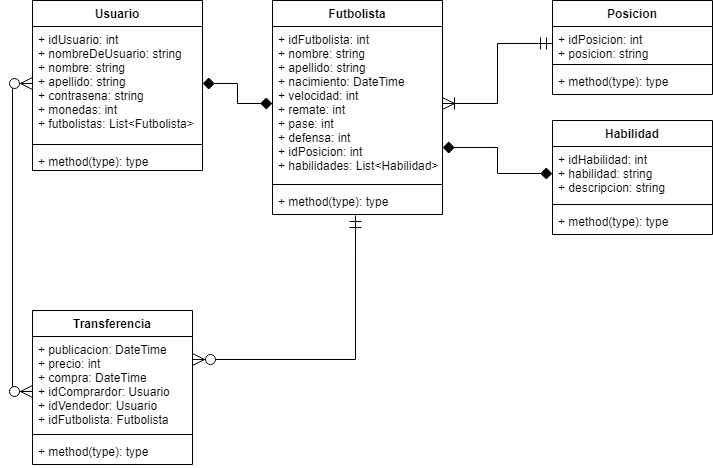

The diagram above was exported from draw.io. Its source (the exported page's mxGraphModel, read from the mxfile embedded in the PNG):
<mxGraphModel dx="1118" dy="542" grid="1" gridSize="10" guides="1" tooltips="1" connect="1" arrows="1" fold="1" page="1" pageScale="1" pageWidth="827" pageHeight="1169" math="0" shadow="0">
  <root>
    <mxCell id="0" />
    <mxCell id="1" parent="0" />
    <mxCell id="2" value="Usuario" style="swimlane;fontStyle=1;align=center;verticalAlign=top;childLayout=stackLayout;horizontal=1;startSize=26;horizontalStack=0;resizeParent=1;resizeParentMax=0;resizeLast=0;collapsible=1;marginBottom=0;" parent="1" vertex="1">
      <mxGeometry x="40" y="40" width="170" height="170" as="geometry" />
    </mxCell>
    <mxCell id="3" value="+ idUsuario: int&#10;+ nombreDeUsuario: string&#10;+ nombre: string&#10;+ apellido: string&#10;+ contrasena: string&#10;+ monedas: int&#10;+ futbolistas: List&lt;Futbolista&gt;" style="text;strokeColor=none;align=left;verticalAlign=top;spacingLeft=4;spacingRight=4;overflow=hidden;rotatable=0;points=[[0,0.5],[1,0.5]];portConstraint=eastwest;" parent="2" vertex="1">
      <mxGeometry y="26" width="170" height="114" as="geometry" />
    </mxCell>
    <mxCell id="4" value="" style="line;strokeWidth=1;fillColor=none;align=left;verticalAlign=middle;spacingTop=-1;spacingLeft=3;spacingRight=3;rotatable=0;labelPosition=right;points=[];portConstraint=eastwest;" parent="2" vertex="1">
      <mxGeometry y="140" width="170" height="8" as="geometry" />
    </mxCell>
    <mxCell id="5" value="+ method(type): type" style="text;strokeColor=none;fillColor=none;align=left;verticalAlign=top;spacingLeft=4;spacingRight=4;overflow=hidden;rotatable=0;points=[[0,0.5],[1,0.5]];portConstraint=eastwest;" parent="2" vertex="1">
      <mxGeometry y="148" width="170" height="22" as="geometry" />
    </mxCell>
    <mxCell id="10" value="Futbolista" style="swimlane;fontStyle=1;align=center;verticalAlign=top;childLayout=stackLayout;horizontal=1;startSize=26;horizontalStack=0;resizeParent=1;resizeParentMax=0;resizeLast=0;collapsible=1;marginBottom=0;" parent="1" vertex="1">
      <mxGeometry x="280" y="40" width="170" height="214" as="geometry" />
    </mxCell>
    <mxCell id="11" value="+ idFutbolista: int&#10;+ nombre: string&#10;+ apellido: string&#10;+ nacimiento: DateTime&#10;+ velocidad: int&#10;+ remate: int&#10;+ pase: int&#10;+ defensa: int&#10;+ idPosicion: int&#10;+ habilidades: List&lt;Habilidad&gt;" style="text;strokeColor=none;align=left;verticalAlign=top;spacingLeft=4;spacingRight=4;overflow=hidden;rotatable=0;points=[[0,0.5],[1,0.5]];portConstraint=eastwest;" parent="10" vertex="1">
      <mxGeometry y="26" width="170" height="154" as="geometry" />
    </mxCell>
    <mxCell id="12" value="" style="line;strokeWidth=1;fillColor=none;align=left;verticalAlign=middle;spacingTop=-1;spacingLeft=3;spacingRight=3;rotatable=0;labelPosition=right;points=[];portConstraint=eastwest;" parent="10" vertex="1">
      <mxGeometry y="180" width="170" height="8" as="geometry" />
    </mxCell>
    <mxCell id="13" value="+ method(type): type" style="text;strokeColor=none;fillColor=none;align=left;verticalAlign=top;spacingLeft=4;spacingRight=4;overflow=hidden;rotatable=0;points=[[0,0.5],[1,0.5]];portConstraint=eastwest;" parent="10" vertex="1">
      <mxGeometry y="188" width="170" height="26" as="geometry" />
    </mxCell>
    <mxCell id="14" value="Transferencia" style="swimlane;fontStyle=1;align=center;verticalAlign=top;childLayout=stackLayout;horizontal=1;startSize=26;horizontalStack=0;resizeParent=1;resizeParentMax=0;resizeLast=0;collapsible=1;marginBottom=0;" parent="1" vertex="1">
      <mxGeometry x="40" y="350" width="160" height="154" as="geometry" />
    </mxCell>
    <mxCell id="15" value="+ publicacion: DateTime&#10;+ precio: int&#10;+ compra: DateTime&#10;+ idComprardor: Usuario&#10;+ idVendedor: Usuario&#10;+ idFutbolista: Futbolista" style="text;strokeColor=none;align=left;verticalAlign=top;spacingLeft=4;spacingRight=4;overflow=hidden;rotatable=0;points=[[0,0.5],[1,0.5]];portConstraint=eastwest;" parent="14" vertex="1">
      <mxGeometry y="26" width="160" height="94" as="geometry" />
    </mxCell>
    <mxCell id="16" value="" style="line;strokeWidth=1;fillColor=none;align=left;verticalAlign=middle;spacingTop=-1;spacingLeft=3;spacingRight=3;rotatable=0;labelPosition=right;points=[];portConstraint=eastwest;" parent="14" vertex="1">
      <mxGeometry y="120" width="160" height="8" as="geometry" />
    </mxCell>
    <mxCell id="17" value="+ method(type): type" style="text;strokeColor=none;fillColor=none;align=left;verticalAlign=top;spacingLeft=4;spacingRight=4;overflow=hidden;rotatable=0;points=[[0,0.5],[1,0.5]];portConstraint=eastwest;" parent="14" vertex="1">
      <mxGeometry y="128" width="160" height="26" as="geometry" />
    </mxCell>
    <mxCell id="18" value="Posicion" style="swimlane;fontStyle=1;align=center;verticalAlign=top;childLayout=stackLayout;horizontal=1;startSize=26;horizontalStack=0;resizeParent=1;resizeParentMax=0;resizeLast=0;collapsible=1;marginBottom=0;" parent="1" vertex="1">
      <mxGeometry x="560" y="40" width="160" height="94" as="geometry" />
    </mxCell>
    <mxCell id="19" value="+ idPosicion: int&#10;+ posicion: string" style="text;strokeColor=none;align=left;verticalAlign=top;spacingLeft=4;spacingRight=4;overflow=hidden;rotatable=0;points=[[0,0.5],[1,0.5]];portConstraint=eastwest;" parent="18" vertex="1">
      <mxGeometry y="26" width="160" height="34" as="geometry" />
    </mxCell>
    <mxCell id="20" value="" style="line;strokeWidth=1;fillColor=none;align=left;verticalAlign=middle;spacingTop=-1;spacingLeft=3;spacingRight=3;rotatable=0;labelPosition=right;points=[];portConstraint=eastwest;" parent="18" vertex="1">
      <mxGeometry y="60" width="160" height="8" as="geometry" />
    </mxCell>
    <mxCell id="21" value="+ method(type): type" style="text;strokeColor=none;fillColor=none;align=left;verticalAlign=top;spacingLeft=4;spacingRight=4;overflow=hidden;rotatable=0;points=[[0,0.5],[1,0.5]];portConstraint=eastwest;" parent="18" vertex="1">
      <mxGeometry y="68" width="160" height="26" as="geometry" />
    </mxCell>
    <mxCell id="22" value="Habilidad" style="swimlane;fontStyle=1;align=center;verticalAlign=top;childLayout=stackLayout;horizontal=1;startSize=26;horizontalStack=0;resizeParent=1;resizeParentMax=0;resizeLast=0;collapsible=1;marginBottom=0;" parent="1" vertex="1">
      <mxGeometry x="560" y="160" width="160" height="114" as="geometry" />
    </mxCell>
    <mxCell id="23" value="+ idHabilidad: int&#10;+ habilidad: string&#10;+ descripcion: string" style="text;strokeColor=none;align=left;verticalAlign=top;spacingLeft=4;spacingRight=4;overflow=hidden;rotatable=0;points=[[0,0.5],[1,0.5]];portConstraint=eastwest;" parent="22" vertex="1">
      <mxGeometry y="26" width="160" height="54" as="geometry" />
    </mxCell>
    <mxCell id="24" value="" style="line;strokeWidth=1;fillColor=none;align=left;verticalAlign=middle;spacingTop=-1;spacingLeft=3;spacingRight=3;rotatable=0;labelPosition=right;points=[];portConstraint=eastwest;" parent="22" vertex="1">
      <mxGeometry y="80" width="160" height="8" as="geometry" />
    </mxCell>
    <mxCell id="25" value="+ method(type): type" style="text;strokeColor=none;fillColor=none;align=left;verticalAlign=top;spacingLeft=4;spacingRight=4;overflow=hidden;rotatable=0;points=[[0,0.5],[1,0.5]];portConstraint=eastwest;" parent="22" vertex="1">
      <mxGeometry y="88" width="160" height="26" as="geometry" />
    </mxCell>
    <mxCell id="31" style="edgeStyle=orthogonalEdgeStyle;rounded=0;orthogonalLoop=1;jettySize=auto;html=1;exitX=0;exitY=0.5;exitDx=0;exitDy=0;startArrow=ERzeroToMany;startFill=1;endArrow=ERzeroToMany;endFill=1;startSize=10;endSize=10;entryX=0;entryY=0.585;entryDx=0;entryDy=0;entryPerimeter=0;" parent="1" source="3" target="15" edge="1">
      <mxGeometry relative="1" as="geometry">
        <mxPoint x="30" y="431" as="targetPoint" />
      </mxGeometry>
    </mxCell>
    <mxCell id="33" style="edgeStyle=orthogonalEdgeStyle;rounded=0;orthogonalLoop=1;jettySize=auto;html=1;startArrow=ERmandOne;startFill=0;endArrow=ERzeroToMany;endFill=1;startSize=10;endSize=10;exitX=0.488;exitY=1.038;exitDx=0;exitDy=0;exitPerimeter=0;" parent="1" source="13" target="15" edge="1">
      <mxGeometry relative="1" as="geometry">
        <mxPoint x="203" y="399" as="targetPoint" />
        <mxPoint x="365" y="340" as="sourcePoint" />
        <Array as="points">
          <mxPoint x="363" y="399" />
        </Array>
      </mxGeometry>
    </mxCell>
    <mxCell id="37" style="edgeStyle=orthogonalEdgeStyle;rounded=0;orthogonalLoop=1;jettySize=auto;html=1;exitX=0;exitY=0.5;exitDx=0;exitDy=0;startArrow=ERmandOne;startFill=0;endArrow=ERoneToMany;endFill=0;startSize=10;endSize=10;" parent="1" source="19" target="11" edge="1">
      <mxGeometry relative="1" as="geometry" />
    </mxCell>
    <mxCell id="39" style="edgeStyle=orthogonalEdgeStyle;rounded=0;orthogonalLoop=1;jettySize=auto;html=1;endSize=10;startSize=10;endArrow=diamond;endFill=1;startArrow=diamond;startFill=1;entryX=1;entryY=0.786;entryDx=0;entryDy=0;entryPerimeter=0;" parent="1" edge="1" target="11" source="23">
      <mxGeometry relative="1" as="geometry">
        <mxPoint x="570" y="210" as="sourcePoint" />
        <mxPoint x="450" y="200" as="targetPoint" />
      </mxGeometry>
    </mxCell>
    <mxCell id="40" style="edgeStyle=orthogonalEdgeStyle;rounded=0;orthogonalLoop=1;jettySize=auto;html=1;startArrow=diamond;startFill=1;startSize=10;endSize=10;endArrow=diamond;endFill=1;" parent="1" edge="1" target="11" source="3">
      <mxGeometry relative="1" as="geometry">
        <mxPoint x="210" y="112" as="sourcePoint" />
        <mxPoint x="280" y="112" as="targetPoint" />
      </mxGeometry>
    </mxCell>
  </root>
</mxGraphModel>